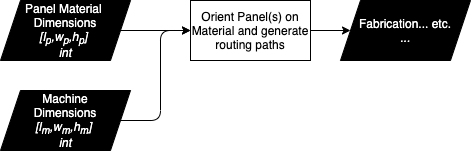

The diagram above was exported from draw.io. Its source (the exported page's mxGraphModel, read from the mxfile embedded in the PNG):
<mxGraphModel dx="993" dy="740" grid="1" gridSize="10" guides="1" tooltips="1" connect="1" arrows="1" fold="1" page="1" pageScale="1" pageWidth="1920" pageHeight="1200" math="0" shadow="0">
  <root>
    <mxCell id="SsHd-Mrtgwx3iUI8feTV-0" />
    <mxCell id="SsHd-Mrtgwx3iUI8feTV-1" parent="SsHd-Mrtgwx3iUI8feTV-0" />
    <mxCell id="SsHd-Mrtgwx3iUI8feTV-22" style="edgeStyle=orthogonalEdgeStyle;html=1;" parent="SsHd-Mrtgwx3iUI8feTV-1" source="SsHd-Mrtgwx3iUI8feTV-23" target="SsHd-Mrtgwx3iUI8feTV-28" edge="1">
      <mxGeometry relative="1" as="geometry" />
    </mxCell>
    <mxCell id="SsHd-Mrtgwx3iUI8feTV-23" value="Orient Panel(s) on Material and generate routing paths" style="rounded=0;whiteSpace=wrap;html=1;" parent="SsHd-Mrtgwx3iUI8feTV-1" vertex="1">
      <mxGeometry x="380" y="800" width="120" height="60" as="geometry" />
    </mxCell>
    <mxCell id="SsHd-Mrtgwx3iUI8feTV-24" style="edgeStyle=orthogonalEdgeStyle;html=1;entryX=0;entryY=0.5;entryDx=0;entryDy=0;" parent="SsHd-Mrtgwx3iUI8feTV-1" source="SsHd-Mrtgwx3iUI8feTV-25" target="SsHd-Mrtgwx3iUI8feTV-23" edge="1">
      <mxGeometry relative="1" as="geometry" />
    </mxCell>
    <mxCell id="SsHd-Mrtgwx3iUI8feTV-25" value="Panel Material &lt;br&gt;Dimensions&lt;br&gt;&lt;i&gt;[l&lt;sub&gt;p&lt;/sub&gt;,w&lt;/i&gt;&lt;i&gt;&lt;sub&gt;p&lt;/sub&gt;&lt;/i&gt;&lt;i&gt;,h&lt;/i&gt;&lt;i&gt;&lt;sub&gt;p&lt;/sub&gt;&lt;/i&gt;&lt;i&gt;] &lt;br&gt;int&lt;/i&gt;" style="shape=parallelogram;perimeter=parallelogramPerimeter;whiteSpace=wrap;html=1;fixedSize=1;fillColor=#000000;fontColor=#FFFFFF;" parent="SsHd-Mrtgwx3iUI8feTV-1" vertex="1">
      <mxGeometry x="190" y="800" width="130" height="60" as="geometry" />
    </mxCell>
    <mxCell id="SsHd-Mrtgwx3iUI8feTV-26" style="edgeStyle=orthogonalEdgeStyle;html=1;entryX=0;entryY=0.5;entryDx=0;entryDy=0;" parent="SsHd-Mrtgwx3iUI8feTV-1" source="SsHd-Mrtgwx3iUI8feTV-27" target="SsHd-Mrtgwx3iUI8feTV-23" edge="1">
      <mxGeometry relative="1" as="geometry" />
    </mxCell>
    <mxCell id="SsHd-Mrtgwx3iUI8feTV-27" value="Machine&lt;br&gt;Dimensions&lt;br&gt;&lt;i&gt;[l&lt;sub&gt;m&lt;/sub&gt;,w&lt;sub&gt;m&lt;/sub&gt;,h&lt;sub&gt;m&lt;/sub&gt;] &lt;br&gt;int&lt;/i&gt;" style="shape=parallelogram;perimeter=parallelogramPerimeter;whiteSpace=wrap;html=1;fixedSize=1;fillColor=#000000;fontColor=#FFFFFF;" parent="SsHd-Mrtgwx3iUI8feTV-1" vertex="1">
      <mxGeometry x="190" y="890" width="130" height="60" as="geometry" />
    </mxCell>
    <mxCell id="SsHd-Mrtgwx3iUI8feTV-28" value="Fabrication... etc.&lt;br&gt;&lt;i&gt;...&lt;/i&gt;" style="shape=parallelogram;perimeter=parallelogramPerimeter;whiteSpace=wrap;html=1;fixedSize=1;fillColor=#000000;fontColor=#FFFFFF;" parent="SsHd-Mrtgwx3iUI8feTV-1" vertex="1">
      <mxGeometry x="530" y="800" width="130" height="60" as="geometry" />
    </mxCell>
  </root>
</mxGraphModel>